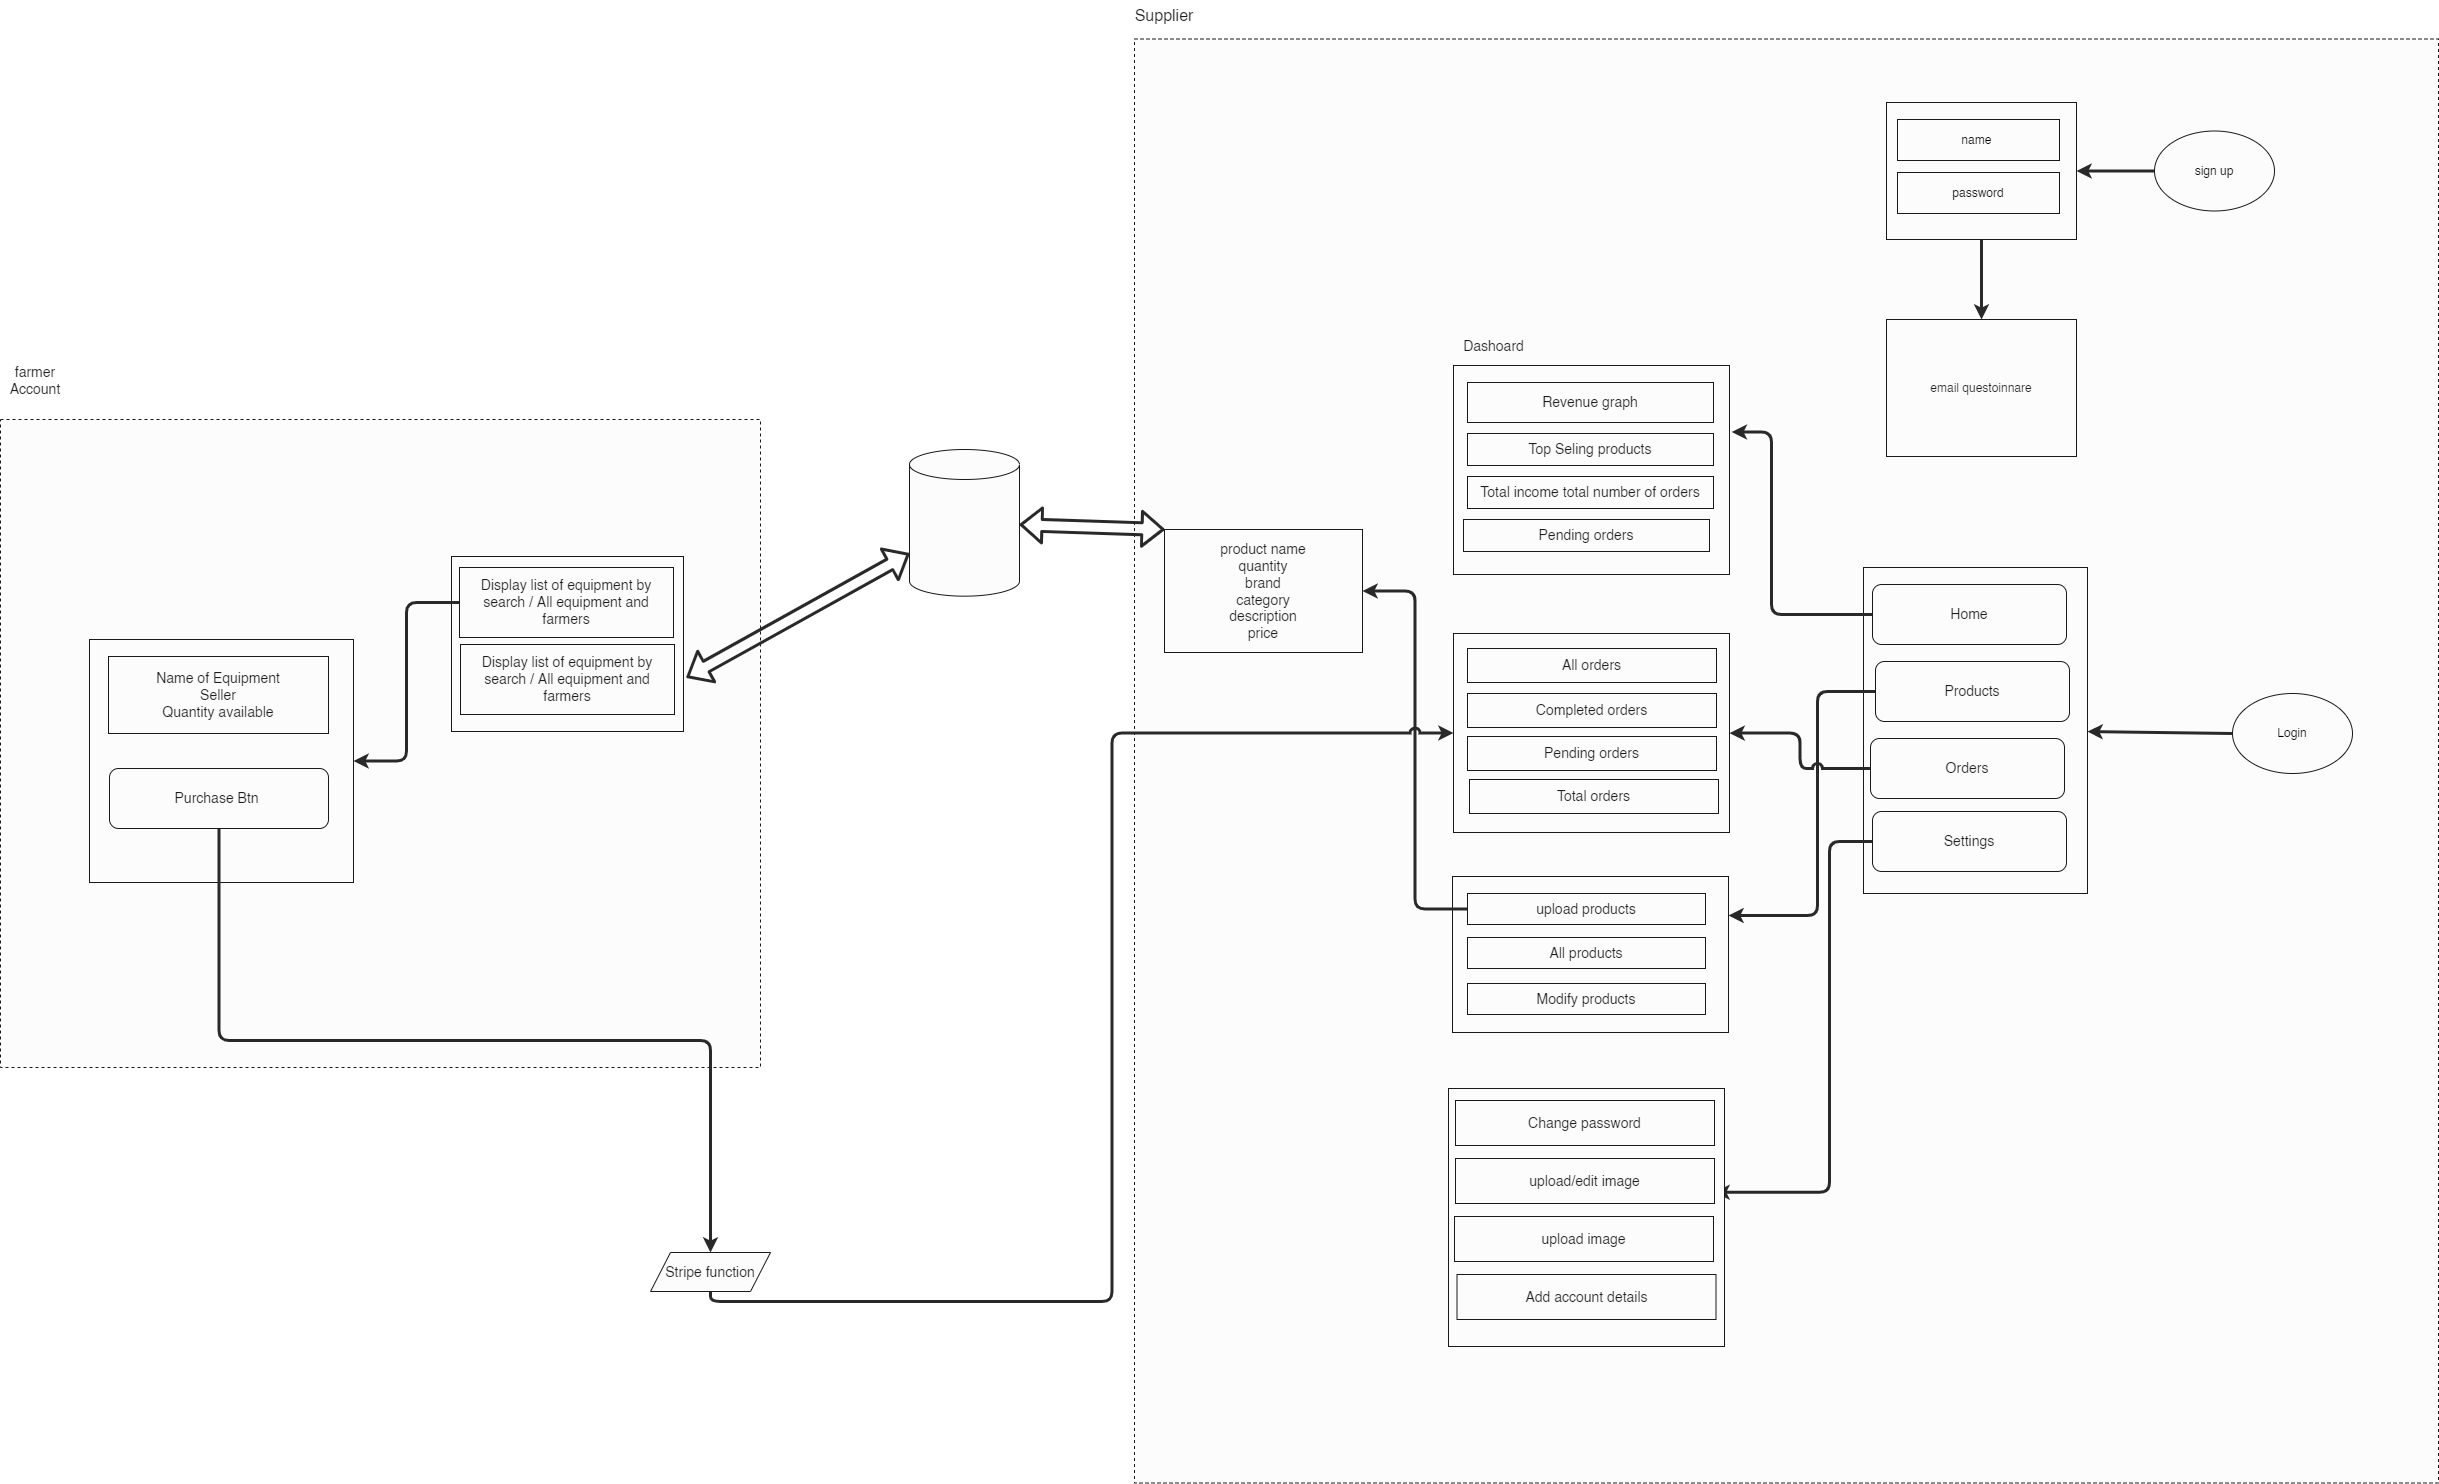

The diagram above was exported from draw.io. Its source (the exported page's mxGraphModel, read from the mxfile embedded in the PNG):
<mxGraphModel dx="3738" dy="824" grid="0" gridSize="10" guides="1" tooltips="1" connect="1" arrows="1" fold="1" page="1" pageScale="1" pageWidth="850" pageHeight="1100" background="#ffffff" math="0" shadow="0">
  <root>
    <mxCell id="0" />
    <mxCell id="1" parent="0" />
    <mxCell id="73" value="" style="rounded=0;whiteSpace=wrap;html=1;dashed=1;strokeColor=#1a1919;fontSize=14;fontColor=#1d1b1b;fillColor=#fcfcfc;" vertex="1" parent="1">
      <mxGeometry x="-238" y="55.5" width="1304" height="1444" as="geometry" />
    </mxCell>
    <mxCell id="71" value="" style="rounded=0;whiteSpace=wrap;html=1;strokeColor=#1a1919;fontSize=14;fontColor=#1d1b1b;fillColor=#fcfcfc;dashed=1;" vertex="1" parent="1">
      <mxGeometry x="-1372" y="436" width="760" height="648" as="geometry" />
    </mxCell>
    <mxCell id="8" value="" style="edgeStyle=none;html=1;strokeColor=#292929;strokeWidth=3;fontColor=#000000;" edge="1" parent="1" source="2" target="7">
      <mxGeometry relative="1" as="geometry" />
    </mxCell>
    <mxCell id="2" value="" style="rounded=0;whiteSpace=wrap;html=1;fillColor=#fcfcfc;strokeColor=#1a1919;" vertex="1" parent="1">
      <mxGeometry x="514" y="119" width="190" height="137" as="geometry" />
    </mxCell>
    <mxCell id="4" style="edgeStyle=none;html=1;exitX=0;exitY=0.5;exitDx=0;exitDy=0;entryX=1;entryY=0.5;entryDx=0;entryDy=0;fontColor=#000000;strokeColor=#292929;strokeWidth=3;" edge="1" parent="1" source="3" target="2">
      <mxGeometry relative="1" as="geometry" />
    </mxCell>
    <mxCell id="3" value="&lt;font color=&quot;#000000&quot;&gt;sign up&lt;/font&gt;" style="ellipse;whiteSpace=wrap;html=1;strokeColor=#1a1919;fillColor=#fcfcfc;" vertex="1" parent="1">
      <mxGeometry x="782" y="147.5" width="120" height="80" as="geometry" />
    </mxCell>
    <mxCell id="5" value="name&amp;nbsp;" style="rounded=0;whiteSpace=wrap;html=1;strokeColor=#1a1919;fontColor=#000000;fillColor=#fcfcfc;" vertex="1" parent="1">
      <mxGeometry x="525" y="136" width="162" height="41" as="geometry" />
    </mxCell>
    <mxCell id="6" value="password" style="rounded=0;whiteSpace=wrap;html=1;strokeColor=#1a1919;fontColor=#000000;fillColor=#fcfcfc;" vertex="1" parent="1">
      <mxGeometry x="525" y="189" width="162" height="41" as="geometry" />
    </mxCell>
    <mxCell id="7" value="&lt;font color=&quot;#1d1b1b&quot;&gt;email questoinnare&lt;/font&gt;" style="rounded=0;whiteSpace=wrap;html=1;fillColor=#fcfcfc;strokeColor=#1a1919;" vertex="1" parent="1">
      <mxGeometry x="514" y="336" width="190" height="137" as="geometry" />
    </mxCell>
    <mxCell id="11" value="" style="edgeStyle=none;html=1;strokeColor=#292929;strokeWidth=3;fontColor=#1d1b1b;" edge="1" parent="1" source="9" target="10">
      <mxGeometry relative="1" as="geometry" />
    </mxCell>
    <mxCell id="9" value="&lt;font color=&quot;#000000&quot;&gt;Login&lt;/font&gt;" style="ellipse;whiteSpace=wrap;html=1;strokeColor=#1a1919;fillColor=#fcfcfc;" vertex="1" parent="1">
      <mxGeometry x="860" y="710" width="120" height="80" as="geometry" />
    </mxCell>
    <mxCell id="10" value="" style="whiteSpace=wrap;html=1;fillColor=#fcfcfc;strokeColor=#1a1919;" vertex="1" parent="1">
      <mxGeometry x="491" y="584" width="224" height="326" as="geometry" />
    </mxCell>
    <mxCell id="43" style="edgeStyle=orthogonalEdgeStyle;html=1;exitX=0;exitY=0.5;exitDx=0;exitDy=0;entryX=1.008;entryY=0.318;entryDx=0;entryDy=0;entryPerimeter=0;strokeColor=#292929;strokeWidth=3;fontSize=14;fontColor=#1d1b1b;" edge="1" parent="1" source="13" target="24">
      <mxGeometry relative="1" as="geometry">
        <Array as="points">
          <mxPoint x="399" y="631" />
          <mxPoint x="399" y="449" />
        </Array>
      </mxGeometry>
    </mxCell>
    <mxCell id="13" value="&lt;font style=&quot;font-size: 14px;&quot;&gt;Home&lt;/font&gt;" style="rounded=1;whiteSpace=wrap;html=1;strokeColor=#1a1919;fontColor=#1d1b1b;fillColor=#fcfcfc;" vertex="1" parent="1">
      <mxGeometry x="500" y="601" width="194" height="60" as="geometry" />
    </mxCell>
    <mxCell id="46" style="edgeStyle=orthogonalEdgeStyle;html=1;exitX=0;exitY=0.5;exitDx=0;exitDy=0;entryX=1;entryY=0.25;entryDx=0;entryDy=0;strokeColor=#292929;strokeWidth=3;fontSize=14;fontColor=#1d1b1b;jumpStyle=arc;" edge="1" parent="1" source="17" target="36">
      <mxGeometry relative="1" as="geometry">
        <Array as="points">
          <mxPoint x="445" y="708" />
          <mxPoint x="445" y="932" />
        </Array>
      </mxGeometry>
    </mxCell>
    <mxCell id="17" value="&lt;span style=&quot;font-size: 14px;&quot;&gt;Products&lt;/span&gt;" style="rounded=1;whiteSpace=wrap;html=1;strokeColor=#1a1919;fontColor=#1d1b1b;fillColor=#fcfcfc;" vertex="1" parent="1">
      <mxGeometry x="503" y="678" width="194" height="60" as="geometry" />
    </mxCell>
    <mxCell id="42" style="edgeStyle=orthogonalEdgeStyle;html=1;exitX=0;exitY=0.5;exitDx=0;exitDy=0;strokeColor=#292929;strokeWidth=3;fontSize=14;fontColor=#1d1b1b;jumpStyle=arc;" edge="1" parent="1" source="18" target="30">
      <mxGeometry relative="1" as="geometry" />
    </mxCell>
    <mxCell id="18" value="&lt;span style=&quot;font-size: 14px;&quot;&gt;Orders&lt;/span&gt;" style="rounded=1;whiteSpace=wrap;html=1;strokeColor=#1a1919;fontColor=#1d1b1b;fillColor=#fcfcfc;" vertex="1" parent="1">
      <mxGeometry x="498" y="755" width="194" height="60" as="geometry" />
    </mxCell>
    <mxCell id="53" style="edgeStyle=orthogonalEdgeStyle;jumpStyle=arc;html=1;exitX=0;exitY=0.5;exitDx=0;exitDy=0;entryX=1;entryY=0.75;entryDx=0;entryDy=0;strokeColor=#292929;strokeWidth=3;fontSize=14;fontColor=#1d1b1b;" edge="1" parent="1" source="19" target="50">
      <mxGeometry relative="1" as="geometry">
        <Array as="points">
          <mxPoint x="457" y="858" />
          <mxPoint x="457" y="1209" />
        </Array>
      </mxGeometry>
    </mxCell>
    <mxCell id="19" value="&lt;span style=&quot;font-size: 14px;&quot;&gt;Settings&lt;/span&gt;" style="rounded=1;whiteSpace=wrap;html=1;strokeColor=#1a1919;fontColor=#1d1b1b;fillColor=#fcfcfc;" vertex="1" parent="1">
      <mxGeometry x="500" y="828" width="194" height="60" as="geometry" />
    </mxCell>
    <mxCell id="24" value="" style="rounded=0;whiteSpace=wrap;html=1;strokeColor=#1a1919;fontSize=14;fontColor=#1d1b1b;fillColor=#fcfcfc;" vertex="1" parent="1">
      <mxGeometry x="81" y="382" width="276" height="209" as="geometry" />
    </mxCell>
    <mxCell id="25" value="Revenue graph" style="rounded=0;whiteSpace=wrap;html=1;strokeColor=#1a1919;fontSize=14;fontColor=#1d1b1b;fillColor=#fcfcfc;" vertex="1" parent="1">
      <mxGeometry x="95" y="399" width="246" height="40" as="geometry" />
    </mxCell>
    <mxCell id="26" value="Dashoard" style="text;html=1;strokeColor=none;fillColor=none;align=center;verticalAlign=middle;whiteSpace=wrap;rounded=0;fontSize=14;fontColor=#1d1b1b;" vertex="1" parent="1">
      <mxGeometry x="83" y="348" width="77" height="30" as="geometry" />
    </mxCell>
    <mxCell id="27" value="Top Seling products" style="rounded=0;whiteSpace=wrap;html=1;strokeColor=#1a1919;fontSize=14;fontColor=#1d1b1b;fillColor=#fcfcfc;" vertex="1" parent="1">
      <mxGeometry x="95" y="450" width="246" height="32" as="geometry" />
    </mxCell>
    <mxCell id="28" value="Total income total number of orders" style="rounded=0;whiteSpace=wrap;html=1;strokeColor=#1a1919;fontSize=14;fontColor=#1d1b1b;fillColor=#fcfcfc;" vertex="1" parent="1">
      <mxGeometry x="95" y="493" width="246" height="32" as="geometry" />
    </mxCell>
    <mxCell id="29" value="Pending orders" style="rounded=0;whiteSpace=wrap;html=1;strokeColor=#1a1919;fontSize=14;fontColor=#1d1b1b;fillColor=#fcfcfc;" vertex="1" parent="1">
      <mxGeometry x="91" y="536" width="246" height="32" as="geometry" />
    </mxCell>
    <mxCell id="30" value="" style="rounded=0;whiteSpace=wrap;html=1;strokeColor=#1a1919;fontSize=14;fontColor=#1d1b1b;fillColor=#fcfcfc;" vertex="1" parent="1">
      <mxGeometry x="81" y="650" width="276" height="199" as="geometry" />
    </mxCell>
    <mxCell id="32" value="All orders" style="rounded=0;whiteSpace=wrap;html=1;strokeColor=#1a1919;fontSize=14;fontColor=#1d1b1b;fillColor=#fcfcfc;" vertex="1" parent="1">
      <mxGeometry x="95" y="665" width="249" height="34" as="geometry" />
    </mxCell>
    <mxCell id="33" value="Completed orders" style="rounded=0;whiteSpace=wrap;html=1;strokeColor=#1a1919;fontSize=14;fontColor=#1d1b1b;fillColor=#fcfcfc;" vertex="1" parent="1">
      <mxGeometry x="95" y="710" width="249" height="34" as="geometry" />
    </mxCell>
    <mxCell id="34" value="Pending orders" style="rounded=0;whiteSpace=wrap;html=1;strokeColor=#1a1919;fontSize=14;fontColor=#1d1b1b;fillColor=#fcfcfc;" vertex="1" parent="1">
      <mxGeometry x="95" y="753" width="249" height="34" as="geometry" />
    </mxCell>
    <mxCell id="35" value="Total orders" style="rounded=0;whiteSpace=wrap;html=1;strokeColor=#1a1919;fontSize=14;fontColor=#1d1b1b;fillColor=#fcfcfc;" vertex="1" parent="1">
      <mxGeometry x="97" y="796" width="249" height="34" as="geometry" />
    </mxCell>
    <mxCell id="36" value="" style="rounded=0;whiteSpace=wrap;html=1;strokeColor=#1a1919;fontSize=14;fontColor=#1d1b1b;fillColor=#fcfcfc;" vertex="1" parent="1">
      <mxGeometry x="80" y="893" width="276" height="156" as="geometry" />
    </mxCell>
    <mxCell id="41" style="edgeStyle=orthogonalEdgeStyle;html=1;exitX=0;exitY=0.5;exitDx=0;exitDy=0;entryX=1;entryY=0.5;entryDx=0;entryDy=0;strokeColor=#292929;strokeWidth=3;fontSize=14;fontColor=#1d1b1b;" edge="1" parent="1" source="37" target="40">
      <mxGeometry relative="1" as="geometry" />
    </mxCell>
    <mxCell id="37" value="upload products" style="rounded=0;whiteSpace=wrap;html=1;strokeColor=#1a1919;fontSize=14;fontColor=#1d1b1b;fillColor=#fcfcfc;" vertex="1" parent="1">
      <mxGeometry x="95" y="910" width="238" height="31" as="geometry" />
    </mxCell>
    <mxCell id="38" value="All products" style="rounded=0;whiteSpace=wrap;html=1;strokeColor=#1a1919;fontSize=14;fontColor=#1d1b1b;fillColor=#fcfcfc;" vertex="1" parent="1">
      <mxGeometry x="95" y="954" width="238" height="31" as="geometry" />
    </mxCell>
    <mxCell id="39" value="Modify products" style="rounded=0;whiteSpace=wrap;html=1;strokeColor=#1a1919;fontSize=14;fontColor=#1d1b1b;fillColor=#fcfcfc;" vertex="1" parent="1">
      <mxGeometry x="95" y="1000" width="238" height="31" as="geometry" />
    </mxCell>
    <mxCell id="40" value="product name&lt;br&gt;quantity&lt;br&gt;brand&lt;br&gt;category&lt;br&gt;description&lt;br&gt;price&lt;br&gt;" style="whiteSpace=wrap;html=1;fontSize=14;fillColor=#fcfcfc;strokeColor=#1a1919;fontColor=#1d1b1b;rounded=0;" vertex="1" parent="1">
      <mxGeometry x="-208" y="546" width="198" height="123" as="geometry" />
    </mxCell>
    <mxCell id="44" value="" style="rounded=0;whiteSpace=wrap;html=1;strokeColor=#1a1919;fontSize=14;fontColor=#1d1b1b;fillColor=#fcfcfc;" vertex="1" parent="1">
      <mxGeometry x="76" y="1105" width="276" height="258" as="geometry" />
    </mxCell>
    <mxCell id="48" value="" style="shape=cylinder3;whiteSpace=wrap;html=1;boundedLbl=1;backgroundOutline=1;size=15;strokeColor=#1a1919;fontSize=14;fontColor=#1d1b1b;fillColor=#fcfcfc;" vertex="1" parent="1">
      <mxGeometry x="-463" y="466.00000000000006" width="110" height="146.67" as="geometry" />
    </mxCell>
    <mxCell id="49" value="Change password" style="rounded=0;whiteSpace=wrap;html=1;strokeColor=#1a1919;fontSize=14;fontColor=#1d1b1b;fillColor=#fcfcfc;" vertex="1" parent="1">
      <mxGeometry x="83" y="1117" width="259" height="45" as="geometry" />
    </mxCell>
    <mxCell id="50" value="upload/edit image" style="rounded=0;whiteSpace=wrap;html=1;strokeColor=#1a1919;fontSize=14;fontColor=#1d1b1b;fillColor=#fcfcfc;" vertex="1" parent="1">
      <mxGeometry x="83" y="1175" width="259" height="45" as="geometry" />
    </mxCell>
    <mxCell id="51" value="upload image" style="rounded=0;whiteSpace=wrap;html=1;strokeColor=#1a1919;fontSize=14;fontColor=#1d1b1b;fillColor=#fcfcfc;" vertex="1" parent="1">
      <mxGeometry x="82" y="1233" width="259" height="45" as="geometry" />
    </mxCell>
    <mxCell id="52" value="" style="shape=flexArrow;endArrow=classic;startArrow=classic;html=1;strokeColor=#292929;strokeWidth=3;fontSize=14;fontColor=#1d1b1b;jumpStyle=arc;exitX=0;exitY=0;exitDx=0;exitDy=0;" edge="1" parent="1" source="40" target="48">
      <mxGeometry width="100" height="100" relative="1" as="geometry">
        <mxPoint x="-384" y="797" as="sourcePoint" />
        <mxPoint x="-284" y="697" as="targetPoint" />
      </mxGeometry>
    </mxCell>
    <mxCell id="54" value="" style="rounded=0;whiteSpace=wrap;html=1;strokeColor=#1a1919;fontSize=14;fontColor=#1d1b1b;fillColor=#fcfcfc;" vertex="1" parent="1">
      <mxGeometry x="-921" y="573" width="232" height="175" as="geometry" />
    </mxCell>
    <mxCell id="70" style="edgeStyle=orthogonalEdgeStyle;jumpStyle=arc;html=1;exitX=0;exitY=0.5;exitDx=0;exitDy=0;entryX=1;entryY=0.5;entryDx=0;entryDy=0;strokeColor=#292929;strokeWidth=3;fontSize=14;fontColor=#1d1b1b;" edge="1" parent="1" source="55" target="60">
      <mxGeometry relative="1" as="geometry" />
    </mxCell>
    <mxCell id="55" value="Display list of equipment by search / All equipment and farmers" style="rounded=0;whiteSpace=wrap;html=1;strokeColor=#1a1919;fontSize=14;fontColor=#1d1b1b;fillColor=#fcfcfc;" vertex="1" parent="1">
      <mxGeometry x="-913" y="584" width="214" height="70" as="geometry" />
    </mxCell>
    <mxCell id="58" value="Display list of equipment by search / All equipment and farmers" style="rounded=0;whiteSpace=wrap;html=1;strokeColor=#1a1919;fontSize=14;fontColor=#1d1b1b;fillColor=#fcfcfc;" vertex="1" parent="1">
      <mxGeometry x="-912" y="661" width="214" height="70" as="geometry" />
    </mxCell>
    <mxCell id="60" value="" style="rounded=0;whiteSpace=wrap;html=1;strokeColor=#1a1919;fontSize=14;fontColor=#1d1b1b;fillColor=#fcfcfc;" vertex="1" parent="1">
      <mxGeometry x="-1283" y="656" width="264" height="243" as="geometry" />
    </mxCell>
    <mxCell id="59" value="Name of Equipment&lt;br&gt;Seller&lt;br&gt;Quantity available" style="rounded=0;whiteSpace=wrap;html=1;strokeColor=#1a1919;fontSize=14;fontColor=#1d1b1b;fillColor=#fcfcfc;" vertex="1" parent="1">
      <mxGeometry x="-1264" y="673" width="220" height="77" as="geometry" />
    </mxCell>
    <mxCell id="67" style="edgeStyle=orthogonalEdgeStyle;jumpStyle=arc;html=1;exitX=0.5;exitY=1;exitDx=0;exitDy=0;strokeColor=#292929;strokeWidth=3;fontSize=14;fontColor=#1d1b1b;" edge="1" parent="1" source="61" target="66">
      <mxGeometry relative="1" as="geometry" />
    </mxCell>
    <mxCell id="61" value="Purchase Btn&amp;nbsp;" style="rounded=1;whiteSpace=wrap;html=1;strokeColor=#1a1919;fontSize=14;fontColor=#1d1b1b;fillColor=#fcfcfc;" vertex="1" parent="1">
      <mxGeometry x="-1263" y="785" width="219" height="60" as="geometry" />
    </mxCell>
    <mxCell id="68" style="edgeStyle=orthogonalEdgeStyle;jumpStyle=arc;html=1;exitX=0.5;exitY=1;exitDx=0;exitDy=0;entryX=0;entryY=0.5;entryDx=0;entryDy=0;strokeColor=#292929;strokeWidth=3;fontSize=14;fontColor=#1d1b1b;" edge="1" parent="1" source="66" target="30">
      <mxGeometry relative="1" as="geometry" />
    </mxCell>
    <mxCell id="66" value="Stripe function" style="shape=parallelogram;perimeter=parallelogramPerimeter;whiteSpace=wrap;html=1;fixedSize=1;strokeColor=#1a1919;fontSize=14;fontColor=#1d1b1b;fillColor=#fcfcfc;" vertex="1" parent="1">
      <mxGeometry x="-722" y="1269" width="120" height="39" as="geometry" />
    </mxCell>
    <mxCell id="69" value="" style="shape=flexArrow;endArrow=classic;startArrow=classic;html=1;strokeColor=#292929;strokeWidth=3;fontSize=14;fontColor=#1d1b1b;jumpStyle=arc;" edge="1" parent="1" target="48">
      <mxGeometry width="100" height="100" relative="1" as="geometry">
        <mxPoint x="-686" y="694" as="sourcePoint" />
        <mxPoint x="-586" y="594" as="targetPoint" />
      </mxGeometry>
    </mxCell>
    <mxCell id="72" value="farmer Account" style="text;html=1;strokeColor=none;fillColor=none;align=center;verticalAlign=middle;whiteSpace=wrap;rounded=0;dashed=1;fontSize=14;fontColor=#1d1b1b;" vertex="1" parent="1">
      <mxGeometry x="-1367" y="382" width="60" height="30" as="geometry" />
    </mxCell>
    <mxCell id="74" value="&lt;font style=&quot;font-size: 16px;&quot;&gt;Supplier&lt;/font&gt;" style="text;html=1;strokeColor=none;fillColor=none;align=center;verticalAlign=middle;whiteSpace=wrap;rounded=0;dashed=1;fontSize=14;fontColor=#1d1b1b;" vertex="1" parent="1">
      <mxGeometry x="-238" y="17" width="60" height="30" as="geometry" />
    </mxCell>
    <mxCell id="75" value="Add account details" style="rounded=0;whiteSpace=wrap;html=1;strokeColor=#1a1919;fontSize=14;fontColor=#1d1b1b;fillColor=#fcfcfc;" vertex="1" parent="1">
      <mxGeometry x="84.5" y="1291" width="259" height="45" as="geometry" />
    </mxCell>
  </root>
</mxGraphModel>